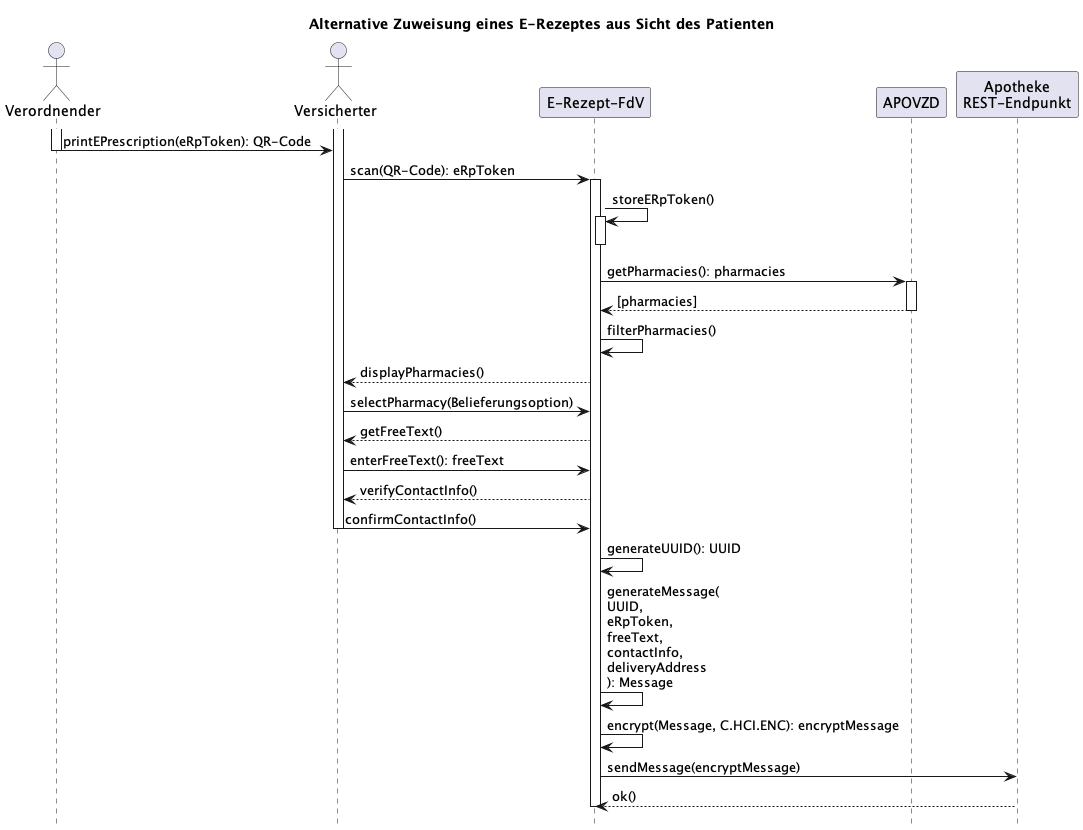

The diagram above was rendered by PlantUML. Its source (embedded in the PNG):
@startuml az_patient

title Alternative Zuweisung eines E-Rezeptes aus Sicht des Patienten
hide footbox

actor "Verordnender" as VLE order 0
actor "Versicherter" as PAT order 0
participant "E-Rezept-FdV" as FDV order 0
participant "APOVZD" as APOVZD order 0
participant "Apotheke\nREST-Endpunkt" as ADL order 0

activate VLE
activate PAT

VLE -> PAT -- : printEPrescription(eRpToken): QR-Code
PAT -> FDV ++: scan(QR-Code): eRpToken
FDV -> FDV++: storeERpToken()
deactivate FDV

FDV -> APOVZD++: getPharmacies(): pharmacies
APOVZD --> FDV--: [pharmacies]

FDV -> FDV: filterPharmacies()
FDV --> PAT: displayPharmacies()
PAT -> FDV: selectPharmacy(Belieferungsoption)
FDV --> PAT: getFreeText()
PAT -> FDV: enterFreeText(): freeText
FDV --> PAT: verifyContactInfo()
PAT -> FDV--: confirmContactInfo()

FDV -> FDV: generateUUID(): UUID
FDV -> FDV: generateMessage(\nUUID,\neRpToken,\nfreeText,\ncontactInfo,\ndeliveryAddress\n): Message
FDV -> FDV: encrypt(Message, C.HCI.ENC): encryptMessage
FDV -> ADL: sendMessage(encryptMessage)
ADL --> FDV: ok()
deactivate FDV
deactivate PAT

@enduml